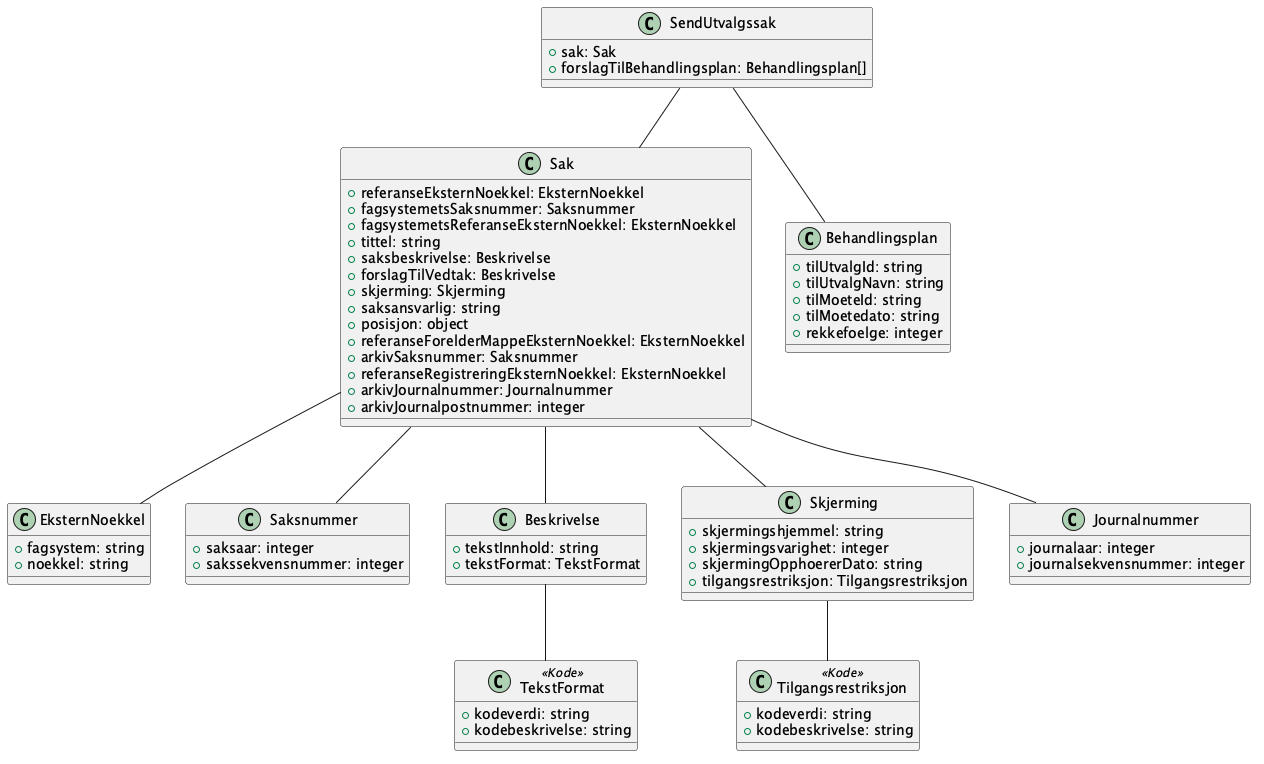

The diagram above was rendered by PlantUML. Its source (embedded in the PNG):
@startuml
!include ../no.ks.fiks.politisk.behandling.v1.felles.eksternnoekkel/schema.puml
!include ../no.ks.fiks.politisk.behandling.v1.felles.saksnummer/schema.puml
!include ../no.ks.fiks.politisk.behandling.v1.felles.beskrivelse/schema.puml
!include ../no.ks.fiks.politisk.behandling.v1.felles.skjerming/schema.puml
!include ../no.ks.fiks.politisk.behandling.v1.felles.journalnummer/schema.puml

class SendUtvalgssak {
    +sak: Sak
    +forslagTilBehandlingsplan: Behandlingsplan[]
}

SendUtvalgssak -- Sak
SendUtvalgssak -- Behandlingsplan

class Sak {
    +referanseEksternNoekkel: EksternNoekkel
    +fagsystemetsSaksnummer: Saksnummer
    +fagsystemetsReferanseEksternNoekkel: EksternNoekkel
    +tittel: string
    +saksbeskrivelse: Beskrivelse
    +forslagTilVedtak: Beskrivelse
    +skjerming: Skjerming
    +saksansvarlig: string
    +posisjon: object
    +referanseForelderMappeEksternNoekkel: EksternNoekkel
    +arkivSaksnummer: Saksnummer
    +referanseRegistreringEksternNoekkel: EksternNoekkel
    +arkivJournalnummer: Journalnummer
    +arkivJournalpostnummer: integer
}

Sak -- EksternNoekkel
Sak -- Saksnummer
Sak -- Beskrivelse
Sak -- Skjerming
Sak -- Journalnummer

class Behandlingsplan {
    +tilUtvalgId: string
    +tilUtvalgNavn: string
    +tilMoeteId: string
    +tilMoetedato: string
    +rekkefoelge: integer
}

@enduml